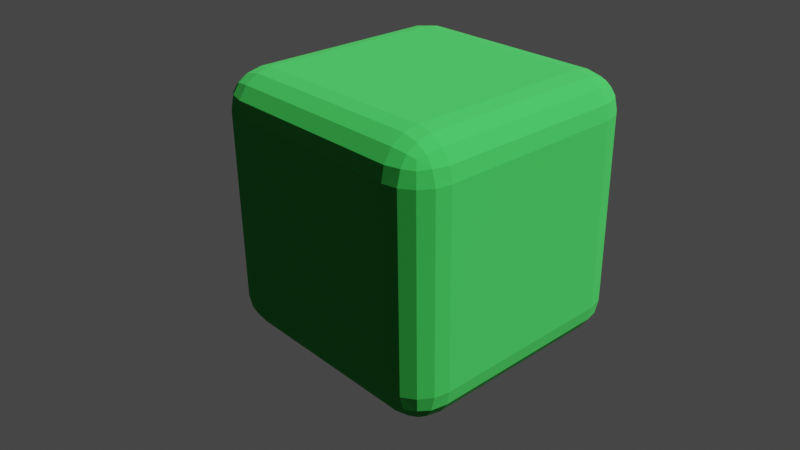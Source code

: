 # Source: bushed_arvr_1_.blend  (saved by Blender 3.3.6; exported with 4.5.12 LTS)
import bpy
from mathutils import Matrix  # noqa: F401  (used for matrix-valued properties, if any)

bpy.ops.wm.read_factory_settings(use_empty=True)
scene = bpy.context.scene
scene.name = 'Scene'

# ---- collections
col_collection = bpy.data.collections.new('Collection'); scene.collection.children.link(col_collection)

# ---- materials (node trees are filled in below, after node groups)
mat_material = bpy.data.materials.new('Material')
mat_material.alpha_threshold = 0.0
mat_material.roughness = 0.5
mat_material.line_color = (0.0, 0.0, 0.0, 1.0)

# ---- material node trees
mat_material.use_nodes = True; mat_material.node_tree.nodes.clear()
_N = mat_material.node_tree.nodes; _L = mat_material.node_tree.links
n0 = _N.new('ShaderNodeOutputMaterial'); n0.name = 'Material Output'; n0.location = (300, 300)
n1 = _N.new('ShaderNodeBsdfPrincipled'); n1.name = 'Principled BSDF'; n1.location = (10, 300)
n1.distribution = 'GGX'
n1.subsurface_method = 'RANDOM_WALK_SKIN'
n1.inputs[0].default_value = (0.01906, 0.3563, 0.04397, 1.0)
n1.inputs[2].default_value = 1.0
n1.inputs[3].default_value = 1.45
n1.inputs[27].default_value = (0.0, 0.0, 0.0, 1.0)
n1.inputs[28].default_value = 1.0
_L.new(n1.outputs[0], n0.inputs[0])
n0.is_active_output = True

# ---- world
world_world = bpy.data.worlds.new('World'); scene.world = world_world
world_world.use_nodes = True; world_world.node_tree.nodes.clear()
_N = world_world.node_tree.nodes; _L = world_world.node_tree.links
n0 = _N.new('ShaderNodeOutputWorld'); n0.name = 'World Output'; n0.location = (300, 300)
n1 = _N.new('ShaderNodeBackground'); n1.name = 'Background'; n1.location = (10, 300)
n1.inputs[0].default_value = (0.05088, 0.05088, 0.05088, 1.0)
_L.new(n1.outputs[0], n0.inputs[0])
n0.is_active_output = True
world_world.color = (0.05088, 0.05088, 0.05088)
world_world.use_sun_shadow = False
world_world.sun_shadow_jitter_overblur = 0.0

# ---- cameras
cam_camera = bpy.data.cameras.new('Camera')
cam_camera.clip_start = 0.4
cam_camera.clip_end = 100.3
cam_camera.lens = 43.0
cam_camera.ortho_scale = 7.314
cam_camera.shift_x = -0.03
cam_camera.shift_y = -0.02

# ---- lights
light_light = bpy.data.lights.new('Light', 'SUN')
light_light.specular_factor = 0.8209
light_light.transmission_factor = 0.0
light_light.angle = 0.1993
light_light.energy = 7.0
light_light.shadow_soft_size = 0.1
light_light.shadow_cascade_max_distance = 1000.0

# ---- meshes
me_cube = bpy.data.meshes.new('Cube')
me_cube.from_pydata([(0.7177, 1.0, 0.7177), (0.7177, 0.7177, 1.0), (1.0, 0.7177, 0.7177), (0.7177, 0.9785, 0.8258), (0.7177, 0.9173, 0.9173), (0.8258, 0.9785, 0.7177), (0.8285, 0.9526, 0.8285), (0.8228, 0.903, 0.903), (0.8807, 0.8807, 0.8807), (0.8258, 0.7177, 0.9785), (0.9173, 0.7177, 0.9173), (0.7177, 0.8258, 0.9785), (0.8285, 0.8285, 0.9526), (0.903, 0.8228, 0.903), (0.9785, 0.8258, 0.7177), (0.9173, 0.9173, 0.7177), (0.9785, 0.7177, 0.8258), (0.9526, 0.8285, 0.8285), (0.903, 0.903, 0.8228), (0.7177, 0.7177, -1.0), (0.7177, 1.0, -0.7177), (1.0, 0.7177, -0.7177), (0.7177, 0.8258, -0.9785), (0.7177, 0.9173, -0.9173), (0.8258, 0.7177, -0.9785), (0.8285, 0.8285, -0.9526), (0.8228, 0.903, -0.903), (0.8807, 0.8807, -0.8807), (0.8258, 0.9785, -0.7177), (0.9173, 0.9173, -0.7177), (0.7177, 0.9785, -0.8258), (0.8285, 0.9526, -0.8285), (0.903, 0.903, -0.8228), (0.9785, 0.7177, -0.8258), (0.9173, 0.7177, -0.9173), (0.9785, 0.8258, -0.7177), (0.9526, 0.8285, -0.8285), (0.903, 0.8228, -0.903), (1.0, -0.7177, 0.7177), (0.7177, -0.7177, 1.0), (0.7177, -1.0, 0.7177), (0.9785, -0.7177, 0.8258), (0.9173, -0.7177, 0.9173), (0.9785, -0.8258, 0.7177), (0.9526, -0.8285, 0.8285), (0.903, -0.8228, 0.903), (0.8807, -0.8807, 0.8807), (0.7177, -0.8258, 0.9785), (0.7177, -0.9173, 0.9173), (0.8258, -0.7177, 0.9785), (0.8285, -0.8285, 0.9526), (0.8228, -0.903, 0.903), (0.8258, -0.9785, 0.7177), (0.9173, -0.9173, 0.7177), (0.7177, -0.9785, 0.8258), (0.8285, -0.9526, 0.8285), (0.903, -0.903, 0.8228), (1.0, -0.7177, -0.7177), (0.7177, -1.0, -0.7177), (0.7177, -0.7177, -1.0), (0.9785, -0.8258, -0.7177), (0.9173, -0.9173, -0.7177), (0.9785, -0.7177, -0.8258), (0.9526, -0.8285, -0.8285), (0.903, -0.903, -0.8228), (0.8807, -0.8807, -0.8807), (0.7177, -0.9785, -0.8258), (0.7177, -0.9173, -0.9173), (0.8258, -0.9785, -0.7177), (0.8285, -0.9526, -0.8285), (0.8228, -0.903, -0.903), (0.8258, -0.7177, -0.9785), (0.9173, -0.7177, -0.9173), (0.7177, -0.8258, -0.9785), (0.8285, -0.8285, -0.9526), (0.903, -0.8228, -0.903), (-0.7177, 1.0, 0.7177), (-1.0, 0.7177, 0.7177), (-0.7177, 0.7177, 1.0), (-0.8258, 0.9785, 0.7177), (-0.9173, 0.9173, 0.7177), (-0.7177, 0.9785, 0.8258), (-0.8285, 0.9526, 0.8285), (-0.903, 0.903, 0.8228), (-0.8807, 0.8807, 0.8807), (-0.9785, 0.7177, 0.8258), (-0.9173, 0.7177, 0.9173), (-0.9785, 0.8258, 0.7177), (-0.9526, 0.8285, 0.8285), (-0.903, 0.8228, 0.903), (-0.7177, 0.8258, 0.9785), (-0.7177, 0.9173, 0.9173), (-0.8258, 0.7177, 0.9785), (-0.8285, 0.8285, 0.9526), (-0.8228, 0.903, 0.903), (-1.0, 0.7177, -0.7177), (-0.7177, 1.0, -0.7177), (-0.7177, 0.7177, -1.0), (-0.9785, 0.8258, -0.7177), (-0.9173, 0.9173, -0.7177), (-0.9785, 0.7177, -0.8258), (-0.9526, 0.8285, -0.8285), (-0.903, 0.903, -0.8228), (-0.8807, 0.8807, -0.8807), (-0.7177, 0.9785, -0.8258), (-0.7177, 0.9173, -0.9173), (-0.8258, 0.9785, -0.7177), (-0.8285, 0.9526, -0.8285), (-0.8228, 0.903, -0.903), (-0.8258, 0.7177, -0.9785), (-0.9173, 0.7177, -0.9173), (-0.7177, 0.8258, -0.9785), (-0.8285, 0.8285, -0.9526), (-0.903, 0.8228, -0.903), (-1.0, -0.7177, 0.7177), (-0.7177, -1.0, 0.7177), (-0.7177, -0.7177, 1.0), (-0.9785, -0.8258, 0.7177), (-0.9173, -0.9173, 0.7177), (-0.9785, -0.7177, 0.8258), (-0.9526, -0.8285, 0.8285), (-0.903, -0.903, 0.8228), (-0.8807, -0.8807, 0.8807), (-0.7177, -0.9785, 0.8258), (-0.7177, -0.9173, 0.9173), (-0.8258, -0.9785, 0.7177), (-0.8285, -0.9526, 0.8285), (-0.8228, -0.903, 0.903), (-0.8258, -0.7177, 0.9785), (-0.9173, -0.7177, 0.9173), (-0.7177, -0.8258, 0.9785), (-0.8285, -0.8285, 0.9526), (-0.903, -0.8228, 0.903), (-0.7177, -0.7177, -1.0), (-0.7177, -1.0, -0.7177), (-1.0, -0.7177, -0.7177), (-0.7177, -0.8258, -0.9785), (-0.7177, -0.9173, -0.9173), (-0.8258, -0.7177, -0.9785), (-0.8285, -0.8285, -0.9526), (-0.8228, -0.903, -0.903), (-0.8807, -0.8807, -0.8807), (-0.8258, -0.9785, -0.7177), (-0.9173, -0.9173, -0.7177), (-0.7177, -0.9785, -0.8258), (-0.8285, -0.9526, -0.8285), (-0.903, -0.903, -0.8228), (-0.9785, -0.7177, -0.8258), (-0.9173, -0.7177, -0.9173), (-0.9785, -0.8258, -0.7177), (-0.9526, -0.8285, -0.8285), (-0.903, -0.8228, -0.903)], [], [(97, 19, 59, 133), (135, 114, 77, 95), (58, 40, 115, 134), (1, 78, 116, 39), (21, 2, 38, 57), (0, 3, 6, 5), (3, 4, 7, 6), (5, 6, 18, 15), (6, 7, 8, 18), (1, 9, 12, 11), (9, 10, 13, 12), (11, 12, 7, 4), (12, 13, 8, 7), (2, 14, 17, 16), (14, 15, 18, 17), (16, 17, 13, 10), (17, 18, 8, 13), (19, 22, 25, 24), (22, 23, 26, 25), (24, 25, 37, 34), (25, 26, 27, 37), (20, 28, 31, 30), (28, 29, 32, 31), (30, 31, 26, 23), (31, 32, 27, 26), (21, 33, 36, 35), (33, 34, 37, 36), (35, 36, 32, 29), (36, 37, 27, 32), (38, 41, 44, 43), (41, 42, 45, 44), (43, 44, 56, 53), (44, 45, 46, 56), (39, 47, 50, 49), (47, 48, 51, 50), (49, 50, 45, 42), (50, 51, 46, 45), (40, 52, 55, 54), (52, 53, 56, 55), (54, 55, 51, 48), (55, 56, 46, 51), (57, 60, 63, 62), (60, 61, 64, 63), (62, 63, 75, 72), (63, 64, 65, 75), (58, 66, 69, 68), (66, 67, 70, 69), (68, 69, 64, 61), (69, 70, 65, 64), (59, 71, 74, 73), (71, 72, 75, 74), (73, 74, 70, 67), (74, 75, 65, 70), (76, 79, 82, 81), (79, 80, 83, 82), (81, 82, 94, 91), (82, 83, 84, 94), (77, 85, 88, 87), (85, 86, 89, 88), (87, 88, 83, 80), (88, 89, 84, 83), (78, 90, 93, 92), (90, 91, 94, 93), (92, 93, 89, 86), (93, 94, 84, 89), (95, 98, 101, 100), (98, 99, 102, 101), (100, 101, 113, 110), (101, 102, 103, 113), (96, 104, 107, 106), (104, 105, 108, 107), (106, 107, 102, 99), (107, 108, 103, 102), (97, 109, 112, 111), (109, 110, 113, 112), (111, 112, 108, 105), (112, 113, 103, 108), (114, 117, 120, 119), (117, 118, 121, 120), (119, 120, 132, 129), (120, 121, 122, 132), (115, 123, 126, 125), (123, 124, 127, 126), (125, 126, 121, 118), (126, 127, 122, 121), (116, 128, 131, 130), (128, 129, 132, 131), (130, 131, 127, 124), (131, 132, 122, 127), (133, 136, 139, 138), (136, 137, 140, 139), (138, 139, 151, 148), (139, 140, 141, 151), (134, 142, 145, 144), (142, 143, 146, 145), (144, 145, 140, 137), (145, 146, 141, 140), (135, 147, 150, 149), (147, 148, 151, 150), (149, 150, 146, 143), (150, 151, 141, 146), (97, 133, 138, 109), (109, 138, 148, 110), (110, 148, 147, 100), (100, 147, 135, 95), (19, 97, 111, 22), (22, 111, 105, 23), (23, 105, 104, 30), (30, 104, 96, 20), (2, 21, 35, 14), (14, 35, 29, 15), (15, 29, 28, 5), (5, 28, 20, 0), (134, 115, 125, 142), (142, 125, 118, 143), (143, 118, 117, 149), (149, 117, 114, 135), (40, 58, 68, 52), (52, 68, 61, 53), (53, 61, 60, 43), (43, 60, 57, 38), (76, 96, 106, 79), (79, 106, 99, 80), (80, 99, 98, 87), (87, 98, 95, 77), (39, 116, 130, 47), (47, 130, 124, 48), (48, 124, 123, 54), (54, 123, 115, 40), (1, 39, 49, 9), (9, 49, 42, 10), (10, 42, 41, 16), (16, 41, 38, 2), (133, 59, 73, 136), (136, 73, 67, 137), (137, 67, 66, 144), (144, 66, 58, 134), (116, 78, 92, 128), (128, 92, 86, 129), (129, 86, 85, 119), (119, 85, 77, 114), (78, 1, 11, 90), (90, 11, 4, 91), (91, 4, 3, 81), (81, 3, 0, 76), (59, 19, 24, 71), (71, 24, 34, 72), (72, 34, 33, 62), (62, 33, 21, 57), (96, 76, 0, 20)])
_uv = me_cube.uv_layers.new(name='UVMap')
_uv.uv.foreach_set('vector', [0.1603, 0.5353, 0.3397, 0.5353, 0.3397, 0.7147, 0.1603, 0.7147, 0.4103, 0.03528, 0.5897, 0.03528, 0.5897, 0.2147, 0.4103, 0.2147, 0.4103, 0.7853, 0.5897, 0.7853, 0.5897, 0.9647, 0.4103, 0.9647, 0.6603, 0.5353, 0.8397, 0.5353, 0.8397, 0.7147, 0.6603, 0.7147, 0.4103, 0.5353, 0.5897, 0.5353, 0.5897, 0.7147, 0.4103, 0.7147, 0.5897, 0.4647, 0.6032, 0.4647, 0.6036, 0.4786, 0.5897, 0.4782, 0.6032, 0.4647, 0.625, 0.4647, 0.625, 0.4779, 0.6036, 0.4786, 0.5897, 0.4782, 0.6036, 0.4786, 0.6029, 0.5, 0.5897, 0.5, 0.6036, 0.4786, 0.625, 0.4779, 0.62, 0.5, 0.6029, 0.5, 0.6603, 0.5353, 0.6468, 0.5353, 0.6464, 0.5214, 0.6603, 0.5218, 0.6468, 0.5353, 0.625, 0.5353, 0.625, 0.5221, 0.6464, 0.5214, 0.6603, 0.5218, 0.6464, 0.5214, 0.6471, 0.5, 0.6603, 0.5, 0.6464, 0.5214, 0.625, 0.5221, 0.62, 0.5, 0.6471, 0.5, 0.5897, 0.5353, 0.5897, 0.5218, 0.6036, 0.5214, 0.6032, 0.5353, 0.5897, 0.5218, 0.5897, 0.5, 0.6029, 0.5, 0.6036, 0.5214, 0.6032, 0.5353, 0.6036, 0.5214, 0.625, 0.5221, 0.625, 0.5353, 0.6036, 0.5214, 0.6029, 0.5, 0.62, 0.5, 0.625, 0.5221, 0.3397, 0.5353, 0.3397, 0.5218, 0.3536, 0.5214, 0.3532, 0.5353, 0.3397, 0.5218, 0.3397, 0.5, 0.3529, 0.5, 0.3536, 0.5214, 0.3532, 0.5353, 0.3536, 0.5214, 0.375, 0.5221, 0.375, 0.5353, 0.3536, 0.5214, 0.3529, 0.5, 0.375, 0.505, 0.375, 0.5221, 0.4103, 0.4647, 0.4103, 0.4782, 0.3964, 0.4786, 0.3968, 0.4647, 0.4103, 0.4782, 0.4103, 0.5, 0.3971, 0.5, 0.3964, 0.4786, 0.3968, 0.4647, 0.3964, 0.4786, 0.375, 0.4779, 0.375, 0.4647, 0.3964, 0.4786, 0.3971, 0.5, 0.375, 0.505, 0.375, 0.4779, 0.4103, 0.5353, 0.3968, 0.5353, 0.3964, 0.5214, 0.4103, 0.5218, 0.3968, 0.5353, 0.375, 0.5353, 0.375, 0.5221, 0.3964, 0.5214, 0.4103, 0.5218, 0.3964, 0.5214, 0.3971, 0.5, 0.4103, 0.5, 0.3964, 0.5214, 0.375, 0.5221, 0.375, 0.505, 0.3971, 0.5, 0.5897, 0.7147, 0.6032, 0.7147, 0.6036, 0.7286, 0.5897, 0.7282, 0.6032, 0.7147, 0.625, 0.7147, 0.625, 0.7279, 0.6036, 0.7286, 0.5897, 0.7282, 0.6036, 0.7286, 0.6029, 0.75, 0.5897, 0.75, 0.6036, 0.7286, 0.625, 0.7279, 0.625, 0.745, 0.6029, 0.75, 0.6603, 0.7147, 0.6603, 0.7282, 0.6464, 0.7286, 0.6468, 0.7147, 0.6603, 0.7282, 0.6603, 0.75, 0.6471, 0.75, 0.6464, 0.7286, 0.6468, 0.7147, 0.6464, 0.7286, 0.625, 0.7279, 0.625, 0.7147, 0.6464, 0.7286, 0.6471, 0.75, 0.625, 0.745, 0.625, 0.7279, 0.5897, 0.7853, 0.5897, 0.7718, 0.6036, 0.7714, 0.6032, 0.7853, 0.5897, 0.7718, 0.5897, 0.75, 0.6029, 0.75, 0.6036, 0.7714, 0.6032, 0.7853, 0.6036, 0.7714, 0.625, 0.7721, 0.625, 0.7853, 0.6036, 0.7714, 0.6029, 0.75, 0.625, 0.745, 0.625, 0.7721, 0.4103, 0.7147, 0.4103, 0.7282, 0.3964, 0.7286, 0.3968, 0.7147, 0.4103, 0.7282, 0.4103, 0.75, 0.3971, 0.75, 0.3964, 0.7286, 0.3968, 0.7147, 0.3964, 0.7286, 0.375, 0.7279, 0.375, 0.7147, 0.3964, 0.7286, 0.3971, 0.75, 0.38, 0.75, 0.375, 0.7279, 0.4103, 0.7853, 0.3968, 0.7853, 0.3964, 0.7714, 0.4103, 0.7718, 0.3968, 0.7853, 0.375, 0.7853, 0.375, 0.7721, 0.3964, 0.7714, 0.4103, 0.7718, 0.3964, 0.7714, 0.3971, 0.75, 0.4103, 0.75, 0.3964, 0.7714, 0.375, 0.7721, 0.38, 0.75, 0.3971, 0.75, 0.3397, 0.7147, 0.3532, 0.7147, 0.3536, 0.7286, 0.3397, 0.7282, 0.3532, 0.7147, 0.375, 0.7147, 0.375, 0.7279, 0.3536, 0.7286, 0.3397, 0.7282, 0.3536, 0.7286, 0.3529, 0.75, 0.3397, 0.75, 0.3536, 0.7286, 0.375, 0.7279, 0.38, 0.75, 0.3529, 0.75, 0.5897, 0.2853, 0.5897, 0.2718, 0.6036, 0.2714, 0.6032, 0.2853, 0.5897, 0.2718, 0.5897, 0.25, 0.6029, 0.25, 0.6036, 0.2714, 0.6032, 0.2853, 0.6036, 0.2714, 0.625, 0.2721, 0.625, 0.2853, 0.6036, 0.2714, 0.6029, 0.25, 0.6101, 0.25, 0.625, 0.2721, 0.5897, 0.2147, 0.6032, 0.2147, 0.6036, 0.2286, 0.5897, 0.2282, 0.6032, 0.2147, 0.625, 0.2147, 0.625, 0.2279, 0.6036, 0.2286, 0.5897, 0.2282, 0.6036, 0.2286, 0.6029, 0.25, 0.5897, 0.25, 0.6036, 0.2286, 0.625, 0.2279, 0.625, 0.2351, 0.6029, 0.25, 0.8397, 0.5353, 0.8397, 0.5218, 0.8536, 0.5214, 0.8532, 0.5353, 0.8397, 0.5218, 0.8397, 0.5, 0.8529, 0.5, 0.8536, 0.5214, 0.8532, 0.5353, 0.8536, 0.5214, 0.875, 0.5221, 0.875, 0.5353, 0.8536, 0.5214, 0.8529, 0.5, 0.8601, 0.5, 0.875, 0.5221, 0.4103, 0.2147, 0.4103, 0.2282, 0.3964, 0.2286, 0.3968, 0.2147, 0.4103, 0.2282, 0.4103, 0.25, 0.3971, 0.25, 0.3964, 0.2286, 0.3968, 0.2147, 0.3964, 0.2286, 0.375, 0.2279, 0.375, 0.2147, 0.3964, 0.2286, 0.3971, 0.25, 0.3899, 0.25, 0.375, 0.2279, 0.4103, 0.2853, 0.3968, 0.2853, 0.3964, 0.2714, 0.4103, 0.2718, 0.3968, 0.2853, 0.375, 0.2853, 0.375, 0.2721, 0.3964, 0.2714, 0.4103, 0.2718, 0.3964, 0.2714, 0.3971, 0.25, 0.4103, 0.25, 0.3964, 0.2714, 0.375, 0.2721, 0.375, 0.2649, 0.3971, 0.25, 0.1603, 0.5353, 0.1468, 0.5353, 0.1464, 0.5214, 0.1603, 0.5218, 0.1468, 0.5353, 0.125, 0.5353, 0.125, 0.5221, 0.1464, 0.5214, 0.1603, 0.5218, 0.1464, 0.5214, 0.1471, 0.5, 0.1603, 0.5, 0.1464, 0.5214, 0.125, 0.5221, 0.125, 0.5149, 0.1471, 0.5, 0.5897, 0.03528, 0.5897, 0.02178, 0.6036, 0.02144, 0.6032, 0.03528, 0.5897, 0.02178, 0.5897, 0.0, 0.6029, 0.0, 0.6036, 0.02144, 0.6032, 0.03528, 0.6036, 0.02144, 0.625, 0.02214, 0.625, 0.03528, 0.6036, 0.02144, 0.6029, 0.0, 0.6101, 0.0, 0.625, 0.02214, 0.5897, 0.9647, 0.6032, 0.9647, 0.6036, 0.9786, 0.5897, 0.9782, 0.6032, 0.9647, 0.625, 0.9647, 0.625, 0.9779, 0.6036, 0.9786, 0.5897, 0.9782, 0.6036, 0.9786, 0.6029, 1.0, 0.5897, 1.0, 0.6036, 0.9786, 0.625, 0.9779, 0.625, 0.9851, 0.6029, 1.0, 0.8397, 0.7147, 0.8532, 0.7147, 0.8536, 0.7286, 0.8397, 0.7282, 0.8532, 0.7147, 0.875, 0.7147, 0.875, 0.7279, 0.8536, 0.7286, 0.8397, 0.7282, 0.8536, 0.7286, 0.8529, 0.75, 0.8397, 0.75, 0.8536, 0.7286, 0.875, 0.7279, 0.875, 0.7351, 0.8529, 0.75, 0.1603, 0.7147, 0.1603, 0.7282, 0.1464, 0.7286, 0.1468, 0.7147, 0.1603, 0.7282, 0.1603, 0.75, 0.1471, 0.75, 0.1464, 0.7286, 0.1468, 0.7147, 0.1464, 0.7286, 0.125, 0.7279, 0.125, 0.7147, 0.1464, 0.7286, 0.1471, 0.75, 0.1399, 0.75, 0.125, 0.7279, 0.4103, 0.9647, 0.4103, 0.9782, 0.3964, 0.9786, 0.3968, 0.9647, 0.4103, 0.9782, 0.4103, 1.0, 0.3971, 1.0, 0.3964, 0.9786, 0.3968, 0.9647, 0.3964, 0.9786, 0.375, 0.9779, 0.375, 0.9647, 0.3964, 0.9786, 0.3971, 1.0, 0.3899, 1.0, 0.375, 0.9779, 0.4103, 0.03528, 0.3968, 0.03528, 0.3964, 0.02144, 0.4103, 0.02178, 0.3968, 0.03528, 0.375, 0.03528, 0.375, 0.02214, 0.3964, 0.02144, 0.4103, 0.02178, 0.3964, 0.02144, 0.3971, 0.0, 0.4103, 0.0, 0.3964, 0.02144, 0.375, 0.02214, 0.375, 0.01491, 0.3971, 0.0, 0.1603, 0.5353, 0.1603, 0.7147, 0.1468, 0.7147, 0.1468, 0.5353, 0.1468, 0.5353, 0.1468, 0.7147, 0.125, 0.7147, 0.125, 0.5353, 0.375, 0.2147, 0.375, 0.03528, 0.3968, 0.03528, 0.3968, 0.2147, 0.3968, 0.2147, 0.3968, 0.03528, 0.4103, 0.03528, 0.4103, 0.2147, 0.3397, 0.5353, 0.1603, 0.5353, 0.1603, 0.5218, 0.3397, 0.5218, 0.3397, 0.5218, 0.1603, 0.5218, 0.1603, 0.5, 0.3397, 0.5, 0.375, 0.4647, 0.375, 0.2853, 0.3968, 0.2853, 0.3968, 0.4647, 0.3968, 0.4647, 0.3968, 0.2853, 0.4103, 0.2853, 0.4103, 0.4647, 0.5897, 0.5353, 0.4103, 0.5353, 0.4103, 0.5218, 0.5897, 0.5218, 0.5897, 0.5218, 0.4103, 0.5218, 0.4103, 0.5, 0.5897, 0.5, 0.5897, 0.5, 0.4103, 0.5, 0.4103, 0.4782, 0.5897, 0.4782, 0.5897, 0.4782, 0.4103, 0.4782, 0.4103, 0.4647, 0.5897, 0.4647, 0.4103, 0.9647, 0.5897, 0.9647, 0.5897, 0.9782, 0.4103, 0.9782, 0.4103, 0.9782, 0.5897, 0.9782, 0.5897, 1.0, 0.4103, 1.0, 0.4103, 0.0, 0.5897, 0.0, 0.5897, 0.02178, 0.4103, 0.02178, 0.4103, 0.02178, 0.5897, 0.02178, 0.5897, 0.03528, 0.4103, 0.03528, 0.5897, 0.7853, 0.4103, 0.7853, 0.4103, 0.7718, 0.5897, 0.7718, 0.5897, 0.7718, 0.4103, 0.7718, 0.4103, 0.75, 0.5897, 0.75, 0.5897, 0.75, 0.4103, 0.75, 0.4103, 0.7282, 0.5897, 0.7282, 0.5897, 0.7282, 0.4103, 0.7282, 0.4103, 0.7147, 0.5897, 0.7147, 0.5897, 0.2853, 0.4103, 0.2853, 0.4103, 0.2718, 0.5897, 0.2718, 0.5897, 0.2718, 0.4103, 0.2718, 0.4103, 0.25, 0.5897, 0.25, 0.5897, 0.25, 0.4103, 0.25, 0.4103, 0.2282, 0.5897, 0.2282, 0.5897, 0.2282, 0.4103, 0.2282, 0.4103, 0.2147, 0.5897, 0.2147, 0.6603, 0.7147, 0.8397, 0.7147, 0.8397, 0.7282, 0.6603, 0.7282, 0.6603, 0.7282, 0.8397, 0.7282, 0.8397, 0.75, 0.6603, 0.75, 0.625, 0.7853, 0.625, 0.9647, 0.6032, 0.9647, 0.6032, 0.7853, 0.6032, 0.7853, 0.6032, 0.9647, 0.5897, 0.9647, 0.5897, 0.7853, 0.6603, 0.5353, 0.6603, 0.7147, 0.6468, 0.7147, 0.6468, 0.5353, 0.6468, 0.5353, 0.6468, 0.7147, 0.625, 0.7147, 0.625, 0.5353, 0.625, 0.5353, 0.625, 0.7147, 0.6032, 0.7147, 0.6032, 0.5353, 0.6032, 0.5353, 0.6032, 0.7147, 0.5897, 0.7147, 0.5897, 0.5353, 0.1603, 0.7147, 0.3397, 0.7147, 0.3397, 0.7282, 0.1603, 0.7282, 0.1603, 0.7282, 0.3397, 0.7282, 0.3397, 0.75, 0.1603, 0.75, 0.375, 0.9647, 0.375, 0.7853, 0.3968, 0.7853, 0.3968, 0.9647, 0.3968, 0.9647, 0.3968, 0.7853, 0.4103, 0.7853, 0.4103, 0.9647, 0.8397, 0.7147, 0.8397, 0.5353, 0.8532, 0.5353, 0.8532, 0.7147, 0.8532, 0.7147, 0.8532, 0.5353, 0.875, 0.5353, 0.875, 0.7147, 0.625, 0.03528, 0.625, 0.2147, 0.6032, 0.2147, 0.6032, 0.03528, 0.6032, 0.03528, 0.6032, 0.2147, 0.5897, 0.2147, 0.5897, 0.03528, 0.8397, 0.5353, 0.6603, 0.5353, 0.6603, 0.5218, 0.8397, 0.5218, 0.8397, 0.5218, 0.6603, 0.5218, 0.6603, 0.5, 0.8397, 0.5, 0.625, 0.2853, 0.625, 0.4647, 0.6032, 0.4647, 0.6032, 0.2853, 0.6032, 0.2853, 0.6032, 0.4647, 0.5897, 0.4647, 0.5897, 0.2853, 0.3397, 0.7147, 0.3397, 0.5353, 0.3532, 0.5353, 0.3532, 0.7147, 0.3532, 0.7147, 0.3532, 0.5353, 0.375, 0.5353, 0.375, 0.7147, 0.375, 0.7147, 0.375, 0.5353, 0.3968, 0.5353, 0.3968, 0.7147, 0.3968, 0.7147, 0.3968, 0.5353, 0.4103, 0.5353, 0.4103, 0.7147, 0.4103, 0.2853, 0.5897, 0.2853, 0.5897, 0.4647, 0.4103, 0.4647])
me_cube.materials.append(mat_material)
me_cube.use_mirror_vertex_groups = False
me_cube.update()

# ---- objects
ob_grassobject = bpy.data.objects.new('Grassobject', me_cube)
ob_light = bpy.data.objects.new('Light', light_light)
ob_camera = bpy.data.objects.new('Camera', cam_camera)

# ---- transforms, parenting, visibility, modifiers, constraints
ob_grassobject.location = (0.0, 0.0, 0.0)
ob_grassobject.scale = (-1.665, -1.665, -1.665)
ob_grassobject.lock_rotations_4d = False
ob_grassobject.empty_display_type = 'ARROWS'
ob_grassobject.lineart.crease_threshold = 0.0
_m = ob_grassobject.modifiers.new('ParticleSystem', 'PARTICLE_SYSTEM')
ob_light.location = (4.076, 1.005, 5.904)
ob_light.rotation_euler = (0.6503, 0.05522, 1.866)
ob_light.lock_rotations_4d = False
ob_light.empty_display_type = 'ARROWS'
ob_light.color = (0.0, 0.0, 0.0, 0.0)
ob_light.lineart.crease_threshold = 0.0
ob_camera.location = (7.359, -6.926, 4.958)
ob_camera.rotation_euler = (1.109, 0.0, 0.8149)
ob_camera.lock_rotations_4d = False
ob_camera.empty_display_type = 'ARROWS'
ob_camera.color = (0.0, 0.0, 0.0, 0.0)
ob_camera.display_type = 'WIRE'
ob_camera.lineart.crease_threshold = 0.0

# ---- collection membership
col_collection.objects.link(ob_grassobject)
col_collection.objects.link(ob_light)
col_collection.objects.link(ob_camera)

# ---- scene / render settings (as saved in the file)
scene.camera = ob_camera
scene.frame_start = 1; scene.frame_end = 250; scene.frame_set(1)
scene.render.engine = 'CYCLES'
scene.cycles.sampling_pattern = 'TABULATED_SOBOL'
scene.cycles.use_light_tree = False
scene.view_settings.view_transform = 'Filmic'
bpy.context.view_layer.update()
